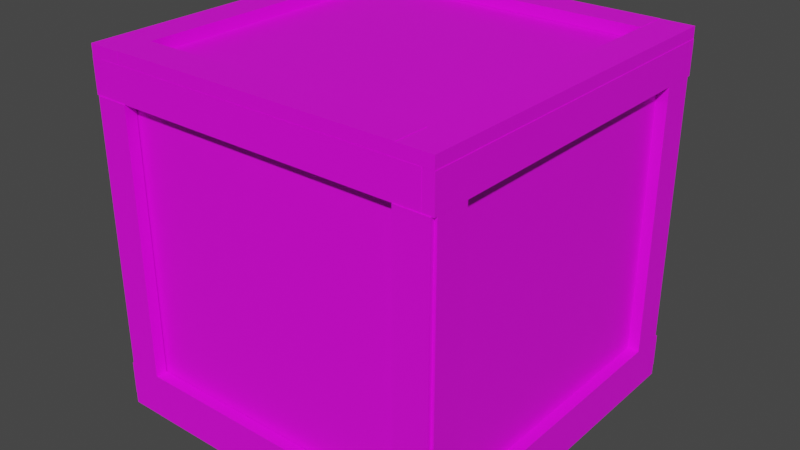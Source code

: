 # Source: Box.blend  (saved by Blender 2.80.75; exported with 4.5.12 LTS)
import bpy
from mathutils import Matrix  # noqa: F401  (used for matrix-valued properties, if any)

bpy.ops.wm.read_factory_settings(use_empty=True)
scene = bpy.context.scene
scene.name = 'Scene'

# ---- collections
col_collection = bpy.data.collections.new('Collection'); scene.collection.children.link(col_collection)

# ---- images (referenced by path relative to the original .blend; pixels are not part of the script)
import os
ASSET_DIR = os.environ.get("B2B_ASSET_DIR", "")  # directory of the original .blend (textures are referenced by path, not embedded)
HERE = os.path.dirname(os.path.abspath(__file__))  # packed textures are extracted next to this script under _unpacked/

def load_image(name, relpath, width, height, colorspace="sRGB"):
    """Load a texture the original file referenced (path relative to the .blend, or extracted next to this script)."""
    p = next((c for c in (os.path.join(HERE, relpath), os.path.join(ASSET_DIR, relpath)) if relpath and os.path.exists(c)), "")
    if p:
        img = bpy.data.images.load(p, check_existing=True)
        img.name = name
    else:  # same state as the original file: an image datablock whose file is absent (Cycles renders it pink)
        img = bpy.data.images.new(name, width, height)
        img.source = "FILE"
        img.filepath = "//" + (relpath or name)
    img.colorspace_settings.name = colorspace
    return img
img_woodtexture003_png = load_image('WoodTexture003.png', 'WoodTexture003.png', 1024, 1024, 'sRGB')
img_texturebake = load_image('textureBake', 'BoxTexture.png', 1024, 1024, 'sRGB')

# ---- materials (node trees are filled in below, after node groups)
mat_woodmaterial = bpy.data.materials.new('WoodMaterial')

# ---- material node trees
mat_woodmaterial.use_nodes = True; mat_woodmaterial.node_tree.nodes.clear()
_N = mat_woodmaterial.node_tree.nodes; _L = mat_woodmaterial.node_tree.links
n0 = _N.new('ShaderNodeOutputMaterial'); n0.name = 'Material Output'; n0.location = (300, 300)
n1 = _N.new('ShaderNodeBsdfPrincipled'); n1.name = 'Principled BSDF'; n1.location = (10, 300)
n1.distribution = 'GGX'
n1.subsurface_method = 'BURLEY'
n1.inputs[3].default_value = 1.45
n1.inputs[27].default_value = (0.0, 0.0, 0.0, 1.0)
n1.inputs[28].default_value = 1.0
n2 = _N.new('ShaderNodeMapping'); n2.name = 'Mapping'; n2.location = (-652, 289)
n3 = _N.new('ShaderNodeTexCoord'); n3.name = 'Texture Coordinate'; n3.location = (-837, 283)
n4 = _N.new('ShaderNodeTexImage'); n4.name = 'Image Texture'; n4.location = (-280, 280)
n4.image = img_woodtexture003_png
n5 = _N.new('ShaderNodeUVMap'); n5.name = 'UV Map'; n5.location = (-1380, -32)
n5.uv_map = 'Joined'
n6 = _N.new('ShaderNodeUVMap'); n6.name = 'UV Map.001'; n6.location = (-1072, -71)
n6.uv_map = 'UVMap'
n7 = _N.new('ShaderNodeTexImage'); n7.name = 'Image Texture.001'; n7.location = (-1174, 243)
n7.image = img_texturebake
_L.new(n1.outputs[0], n0.inputs[0])
_L.new(n4.outputs[0], n1.inputs[0])
_L.new(n2.outputs[0], n4.inputs[0])
_L.new(n5.outputs[0], n7.inputs[0])
_L.new(n6.outputs[0], n2.inputs[0])
n0.is_active_output = True

# ---- world
world_world = bpy.data.worlds.new('World'); scene.world = world_world
world_world.use_nodes = True; world_world.node_tree.nodes.clear()
_N = world_world.node_tree.nodes; _L = world_world.node_tree.links
n0 = _N.new('ShaderNodeOutputWorld'); n0.name = 'World Output'; n0.location = (300, 300)
n1 = _N.new('ShaderNodeBackground'); n1.name = 'Background'; n1.location = (10, 300)
n1.inputs[0].default_value = (0.05088, 0.05088, 0.05088, 1.0)
_L.new(n1.outputs[0], n0.inputs[0])
n0.is_active_output = True
world_world.color = (0.05088, 0.05088, 0.05088)
world_world.use_sun_shadow = False
world_world.sun_shadow_jitter_overblur = 0.0

# ---- meshes
me_cube_012 = bpy.data.meshes.new('Cube.012')
me_cube_012.from_pydata([(0.5, -0.5, 0.5), (-0.5, -0.5, 0.5), (0.5, 0.5, 0.5), (-0.5, 0.5, 0.5), (0.5, -0.5, -0.5), (-0.5, -0.5, -0.5), (0.5, 0.5, -0.5), (-0.5, 0.5, -0.5), (0.5338, -0.5263, 0.3999), (0.4994, -0.5263, 0.3999), (0.4994, -0.5355, 0.5), (0.5338, -0.5355, 0.5), (0.4994, -0.5263, 0.3999), (0.5338, -0.5263, 0.3999), (0.5, -0.5359, 0.4), (0.5, -0.5015, 0.4), (0.5338, -0.4263, 0.3999), (0.4994, -0.4263, 0.3999), (0.5, -0.5359, 0.5), (0.5, -0.5015, 0.5), (0.5338, -0.5355, 0.4), (0.4994, -0.5355, 0.4), (0.5338, -0.4263, 0.3999), (0.4994, -0.4263, 0.3999), (0.426, -0.5378, 0.3999), (0.426, -0.5034, 0.3999), (0.526, -0.5378, 0.3999), (0.526, -0.5034, 0.3999), (0.4328, -0.4352, 0.5006), (0.4328, -0.4352, 0.535), (0.4328, -0.5352, 0.5006), (0.4328, -0.5352, 0.535), (0.5327, -0.5355, 0.5342), (0.5327, -0.5355, 0.4999), (0.4327, -0.5355, 0.4999), (0.4327, -0.5355, 0.5342), (-0.5338, -0.5263, 0.3999), (-0.4994, -0.5263, 0.3999), (-0.4994, -0.5355, 0.5), (-0.5338, -0.5355, 0.5), (-0.4994, -0.5263, 0.3999), (-0.5338, -0.5263, 0.3999), (-0.5, -0.5359, 0.4), (-0.5, -0.5015, 0.4), (-0.5338, -0.4263, 0.3999), (-0.4994, -0.4263, 0.3999), (-0.5, -0.5359, 0.5), (-0.5, -0.5015, 0.5), (-0.5338, -0.5355, 0.4), (-0.4994, -0.5355, 0.4), (-0.5338, -0.4263, 0.3999), (-0.4994, -0.4263, 0.3999), (-0.426, -0.5378, 0.3999), (-0.426, -0.5034, 0.3999), (-0.526, -0.5378, 0.3999), (-0.526, -0.5034, 0.3999), (-0.4328, -0.4352, 0.5006), (-0.4328, -0.4352, 0.535), (-0.4328, -0.5352, 0.5006), (-0.4328, -0.5352, 0.535), (-0.5327, -0.5355, 0.5342), (-0.5327, -0.5355, 0.4999), (-0.4327, -0.5355, 0.4999), (-0.4327, -0.5355, 0.5342), (0.5338, 0.5263, 0.3999), (0.4994, 0.5263, 0.3999), (0.4994, 0.5355, 0.5), (0.5338, 0.5355, 0.5), (0.4994, 0.5263, 0.3999), (0.5338, 0.5263, 0.3999), (0.5, 0.5359, 0.4), (0.5, 0.5015, 0.4), (0.5338, 0.4263, 0.3999), (0.4994, 0.4263, 0.3999), (0.5, 0.5359, 0.5), (0.5, 0.5015, 0.5), (0.5338, 0.5355, 0.4), (0.4994, 0.5355, 0.4), (0.5338, 0.4263, 0.3999), (0.4994, 0.4263, 0.3999), (0.426, 0.5378, 0.3999), (0.426, 0.5034, 0.3999), (0.526, 0.5378, 0.3999), (0.526, 0.5034, 0.3999), (0.4328, 0.4352, 0.5006), (0.4328, 0.4352, 0.535), (0.4328, 0.5352, 0.5006), (0.4328, 0.5352, 0.535), (0.5327, 0.5355, 0.5342), (0.5327, 0.5355, 0.4999), (0.4327, 0.5355, 0.4999), (0.4327, 0.5355, 0.5342), (-0.5338, 0.5263, 0.3999), (-0.4994, 0.5263, 0.3999), (-0.4994, 0.5355, 0.5), (-0.5338, 0.5355, 0.5), (-0.4994, 0.5263, 0.3999), (-0.5338, 0.5263, 0.3999), (-0.5, 0.5359, 0.4), (-0.5, 0.5015, 0.4), (-0.5338, 0.4263, 0.3999), (-0.4994, 0.4263, 0.3999), (-0.5, 0.5359, 0.5), (-0.5, 0.5015, 0.5), (-0.5338, 0.5355, 0.4), (-0.4994, 0.5355, 0.4), (-0.5338, 0.4263, 0.3999), (-0.4994, 0.4263, 0.3999), (-0.426, 0.5378, 0.3999), (-0.426, 0.5034, 0.3999), (-0.526, 0.5378, 0.3999), (-0.526, 0.5034, 0.3999), (-0.4328, 0.4352, 0.5006), (-0.4328, 0.4352, 0.535), (-0.4328, 0.5352, 0.5006), (-0.4328, 0.5352, 0.535), (-0.5327, 0.5355, 0.5342), (-0.5327, 0.5355, 0.4999), (-0.4327, 0.5355, 0.4999), (-0.4327, 0.5355, 0.5342), (0.5338, -0.5263, -0.3999), (0.4994, -0.5263, -0.3999), (0.4994, -0.5355, -0.5), (0.5338, -0.5355, -0.5), (0.4994, -0.5263, -0.3999), (0.5338, -0.5263, -0.3999), (0.5, -0.5359, -0.4), (0.5, -0.5015, -0.4), (0.5338, -0.4263, -0.3999), (0.4994, -0.4263, -0.3999), (0.5, -0.5359, -0.5), (0.5, -0.5015, -0.5), (0.5338, -0.5355, -0.4), (0.4994, -0.5355, -0.4), (0.5338, -0.4263, -0.3999), (0.4994, -0.4263, -0.3999), (0.426, -0.5378, -0.3999), (0.426, -0.5034, -0.3999), (0.526, -0.5378, -0.3999), (0.526, -0.5034, -0.3999), (0.4328, -0.4352, -0.5006), (0.4328, -0.4352, -0.535), (0.4328, -0.5352, -0.5006), (0.4328, -0.5352, -0.535), (0.5327, -0.5355, -0.5342), (0.5327, -0.5355, -0.4999), (0.4327, -0.5355, -0.4999), (0.4327, -0.5355, -0.5342), (-0.5338, -0.5263, -0.3999), (-0.4994, -0.5263, -0.3999), (-0.4994, -0.5355, -0.5), (-0.5338, -0.5355, -0.5), (-0.4994, -0.5263, -0.3999), (-0.5338, -0.5263, -0.3999), (-0.5, -0.5359, -0.4), (-0.5, -0.5015, -0.4), (-0.5338, -0.4263, -0.3999), (-0.4994, -0.4263, -0.3999), (-0.5, -0.5359, -0.5), (-0.5, -0.5015, -0.5), (-0.5338, -0.5355, -0.4), (-0.4994, -0.5355, -0.4), (-0.5338, -0.4263, -0.3999), (-0.4994, -0.4263, -0.3999), (-0.426, -0.5378, -0.3999), (-0.426, -0.5034, -0.3999), (-0.526, -0.5378, -0.3999), (-0.526, -0.5034, -0.3999), (-0.4328, -0.4352, -0.5006), (-0.4328, -0.4352, -0.535), (-0.4328, -0.5352, -0.5006), (-0.4328, -0.5352, -0.535), (-0.5327, -0.5355, -0.5342), (-0.5327, -0.5355, -0.4999), (-0.4327, -0.5355, -0.4999), (-0.4327, -0.5355, -0.5342), (0.5338, 0.5263, -0.3999), (0.4994, 0.5263, -0.3999), (0.4994, 0.5355, -0.5), (0.5338, 0.5355, -0.5), (0.4994, 0.5263, -0.3999), (0.5338, 0.5263, -0.3999), (0.5, 0.5359, -0.4), (0.5, 0.5015, -0.4), (0.5338, 0.4263, -0.3999), (0.4994, 0.4263, -0.3999), (0.5, 0.5359, -0.5), (0.5, 0.5015, -0.5), (0.5338, 0.5355, -0.4), (0.4994, 0.5355, -0.4), (0.5338, 0.4263, -0.3999), (0.4994, 0.4263, -0.3999), (0.426, 0.5378, -0.3999), (0.426, 0.5034, -0.3999), (0.526, 0.5378, -0.3999), (0.526, 0.5034, -0.3999), (0.4328, 0.4352, -0.5006), (0.4328, 0.4352, -0.535), (0.4328, 0.5352, -0.5006), (0.4328, 0.5352, -0.535), (0.5327, 0.5355, -0.5342), (0.5327, 0.5355, -0.4999), (0.4327, 0.5355, -0.4999), (0.4327, 0.5355, -0.5342), (-0.5338, 0.5263, -0.3999), (-0.4994, 0.5263, -0.3999), (-0.4994, 0.5355, -0.5), (-0.5338, 0.5355, -0.5), (-0.4994, 0.5263, -0.3999), (-0.5338, 0.5263, -0.3999), (-0.5, 0.5359, -0.4), (-0.5, 0.5015, -0.4), (-0.5338, 0.4263, -0.3999), (-0.4994, 0.4263, -0.3999), (-0.5, 0.5359, -0.5), (-0.5, 0.5015, -0.5), (-0.5338, 0.5355, -0.4), (-0.4994, 0.5355, -0.4), (-0.5338, 0.4263, -0.3999), (-0.4994, 0.4263, -0.3999), (-0.426, 0.5378, -0.3999), (-0.426, 0.5034, -0.3999), (-0.526, 0.5378, -0.3999), (-0.526, 0.5034, -0.3999), (-0.4328, 0.4352, -0.5006), (-0.4328, 0.4352, -0.535), (-0.4328, 0.5352, -0.5006), (-0.4328, 0.5352, -0.535), (-0.5327, 0.5355, -0.5342), (-0.5327, 0.5355, -0.4999), (-0.4327, 0.5355, -0.4999), (-0.4327, 0.5355, -0.5342)], [], [(4, 0, 1, 5), (1, 0, 2, 3), (3, 2, 6, 7), (2, 0, 4, 6), (6, 4, 5, 7), (1, 3, 7, 5), (22, 134, 135, 23), (22, 23, 9, 8), (11, 67, 66, 10), (43, 47, 19, 15), (21, 77, 76, 20), (16, 17, 12, 13), (66, 77, 21, 10), (11, 10, 21, 20), (19, 47, 46, 18), (8, 120, 134, 22), (14, 15, 19, 18), (9, 121, 120, 8), (20, 76, 67, 11), (135, 121, 9, 23), (24, 136, 138, 26), (18, 46, 42, 14), (26, 138, 139, 27), (26, 27, 25, 24), (28, 56, 57, 29), (139, 137, 25, 27), (25, 137, 136, 24), (31, 59, 58, 30), (57, 59, 31, 29), (28, 29, 31, 30), (34, 90, 89, 33), (30, 58, 56, 28), (35, 91, 90, 34), (88, 91, 35, 32), (33, 32, 35, 34), (33, 89, 88, 32), (50, 162, 148, 36), (51, 163, 162, 50), (50, 36, 37, 51), (38, 94, 95, 39), (163, 51, 37, 149), (48, 104, 105, 49), (44, 41, 40, 45), (94, 38, 49, 105), (39, 48, 49, 38), (42, 46, 47, 43), (36, 148, 149, 37), (54, 166, 164, 52), (39, 95, 104, 48), (55, 167, 166, 54), (54, 52, 53, 55), (61, 117, 118, 62), (167, 55, 53, 165), (52, 164, 165, 53), (56, 58, 59, 57), (62, 118, 119, 63), (116, 60, 63, 119), (61, 62, 63, 60), (60, 116, 117, 61), (71, 99, 98, 70), (79, 191, 190, 78), (78, 64, 65, 79), (82, 194, 192, 80), (99, 71, 75, 103), (72, 69, 68, 73), (67, 76, 77, 66), (74, 102, 103, 75), (78, 190, 176, 64), (70, 74, 75, 71), (64, 176, 177, 65), (191, 79, 65, 177), (70, 98, 102, 74), (83, 195, 194, 82), (82, 80, 81, 83), (85, 113, 112, 84), (195, 83, 81, 193), (80, 192, 193, 81), (86, 114, 115, 87), (113, 85, 87, 115), (84, 86, 87, 85), (92, 204, 218, 106), (84, 112, 114, 86), (89, 90, 91, 88), (106, 218, 219, 107), (106, 107, 93, 92), (108, 220, 222, 110), (219, 205, 93, 107), (100, 101, 96, 97), (95, 94, 105, 104), (98, 99, 103, 102), (93, 205, 204, 92), (110, 222, 223, 111), (110, 111, 109, 108), (127, 155, 154, 126), (223, 221, 109, 111), (109, 221, 220, 108), (112, 113, 115, 114), (117, 116, 119, 118), (134, 120, 121, 135), (132, 188, 189, 133), (128, 125, 124, 129), (178, 122, 133, 189), (123, 132, 133, 122), (130, 158, 159, 131), (155, 127, 131, 159), (126, 130, 131, 127), (122, 178, 179, 123), (123, 179, 188, 132), (126, 154, 158, 130), (141, 169, 168, 140), (138, 136, 137, 139), (142, 170, 171, 143), (169, 141, 143, 171), (140, 142, 143, 141), (145, 201, 202, 146), (140, 168, 170, 142), (146, 202, 203, 147), (200, 144, 147, 203), (145, 146, 147, 144), (144, 200, 201, 145), (160, 216, 207, 151), (162, 163, 149, 148), (161, 217, 216, 160), (156, 157, 152, 153), (206, 217, 161, 150), (151, 150, 161, 160), (154, 155, 159, 158), (151, 207, 206, 150), (174, 230, 229, 173), (166, 167, 165, 164), (168, 169, 171, 170), (175, 231, 230, 174), (228, 231, 175, 172), (173, 172, 175, 174), (173, 229, 228, 172), (182, 210, 211, 183), (190, 191, 177, 176), (184, 185, 180, 181), (179, 178, 189, 188), (187, 215, 214, 186), (211, 215, 187, 183), (182, 183, 187, 186), (196, 224, 225, 197), (186, 214, 210, 182), (194, 195, 193, 192), (199, 227, 226, 198), (225, 227, 199, 197), (196, 197, 199, 198), (198, 226, 224, 196), (201, 200, 203, 202), (218, 204, 205, 219), (212, 209, 208, 213), (207, 216, 217, 206), (210, 214, 215, 211), (222, 220, 221, 223), (224, 226, 227, 225), (229, 230, 231, 228), (14, 42, 43, 15)])
_uv = me_cube_012.uv_layers.new(name='UVMap')
_uv.uv.foreach_set('vector', [1.0, 0.0, 1.0, 1.0, 0.0, 1.0, 0.0, 0.0, 0.0, 0.0, 1.0, 0.0, 1.0, 1.0, 0.0, 1.0, 0.0, 1.0, 1.0, 1.0, 1.0, 0.0, 0.0, 0.0, 1.0, 1.0, 0.0, 1.0, 0.0, 0.0, 1.0, 0.0, 1.0, 1.0, 1.0, 0.0, 0.0, 0.0, 0.0, 1.0, 0.0, 1.0, 1.0, 1.0, 1.0, 0.0, 0.0, 0.0, 0.5806, 0.6837, 0.5806, 0.976, 0.568, 0.976, 0.568, 0.6837, 0.197, 0.7443, 0.1843, 0.7443, 0.1843, 0.7077, 0.197, 0.7077, 0.886, 0.0, 0.886, 0.3914, 0.8733, 0.3914, 0.8733, 0.0, 0.6268, 0.3655, 0.5899, 0.3655, 0.5899, 0.0, 0.6268, 0.0, 0.886, 0.3914, 0.886, 0.0, 0.8986, 0.0, 0.8986, 0.3914, 0.1475, 0.7443, 0.1348, 0.7443, 0.1348, 0.7077, 0.1475, 0.7077, 0.4793, 0.0, 0.5162, 0.0, 0.5162, 0.3914, 0.4793, 0.3914, 0.07487, 0.7443, 0.08754, 0.7443, 0.08754, 0.7808, 0.07487, 0.7808, 0.9747, 0.7309, 0.9747, 0.3655, 0.9873, 0.3655, 0.9873, 0.7309, 0.7374, 0.2923, 0.7374, 0.0, 0.7742, 1.089e-08, 0.7742, 0.2923, 0.6026, 0.7674, 0.5899, 0.7674, 0.5899, 0.7309, 0.6026, 0.7309, 0.5553, 0.6837, 0.5553, 0.976, 0.5426, 0.976, 0.5426, 0.6837, 0.2212, 0.0, 0.2212, 0.3914, 0.1843, 0.3914, 0.1843, 0.0, 0.3687, 0.6837, 0.3318, 0.6837, 0.3318, 0.3914, 0.3687, 0.3914, 0.8111, 0.2923, 0.8111, 0.5845, 0.7742, 0.5845, 0.7742, 0.2923, 0.6636, 0.3655, 0.6636, 0.7309, 0.6268, 0.7309, 0.6268, 0.3655, 0.492, 0.976, 0.492, 0.6837, 0.5046, 0.6837, 0.5046, 0.976, 0.6912, 0.7309, 0.7039, 0.7309, 0.7039, 0.7674, 0.6912, 0.7674, 1.0, 0.3163, 1.0, 0.6326, 0.9873, 0.6326, 0.9873, 0.3163, 0.8111, 0.8768, 0.7742, 0.8768, 0.7742, 0.5845, 0.8111, 0.5845, 0.4424, 0.6837, 0.4424, 0.976, 0.4298, 0.976, 0.4298, 0.6837, 0.3318, 1.0, 0.3318, 0.6837, 0.3445, 0.6837, 0.3445, 1.0, 0.2212, 0.7077, 0.1843, 0.7077, 0.1843, 0.3914, 0.2212, 0.3914, 0.6026, 0.804, 0.5899, 0.804, 0.5899, 0.7674, 0.6026, 0.7674, 0.3318, 0.0, 0.3318, 0.3914, 0.2949, 0.3914, 0.2949, 0.0, 0.2949, 0.3914, 0.2949, 0.7077, 0.2581, 0.7077, 0.2581, 0.3914, 0.8986, 0.7828, 0.8986, 0.3914, 0.9113, 0.3914, 0.9113, 0.7828, 0.2581, 0.0, 0.2949, 0.0, 0.2949, 0.3914, 0.2581, 0.3914, 0.6786, 0.7674, 0.6912, 0.7674, 0.6912, 0.804, 0.6786, 0.804, 0.8606, 0.3914, 0.8606, 0.7828, 0.848, 0.7828, 0.848, 0.3914, 0.4793, 0.6837, 0.4793, 0.3914, 0.5162, 0.3914, 0.5162, 0.6837, 0.4793, 0.976, 0.4793, 0.6837, 0.492, 0.6837, 0.492, 0.976, 0.235, 0.7808, 0.235, 0.7443, 0.2477, 0.7443, 0.2477, 0.7808, 0.9493, 0.3914, 0.9493, 0.7828, 0.9367, 0.7828, 0.9367, 0.3914, 0.7374, 0.8768, 0.7374, 0.5845, 0.7742, 0.5845, 0.7742, 0.8768, 0.9367, 0.3914, 0.9367, 0.0, 0.9493, 0.0, 0.9493, 0.3914, 0.08754, 0.7808, 0.08754, 0.7443, 0.1002, 0.7443, 0.1002, 0.7808, 8.79e-08, 0.3914, 0.0, 0.0, 0.03687, 0.0, 0.03687, 0.3914, 0.6786, 0.7674, 0.6786, 0.804, 0.6659, 0.804, 0.6659, 0.7674, 0.197, 0.7808, 0.197, 0.7443, 0.2097, 0.7443, 0.2097, 0.7808, 0.53, 0.6837, 0.53, 0.976, 0.5173, 0.976, 0.5173, 0.6837, 0.8111, 0.0, 0.8111, 0.2923, 0.7742, 0.2923, 0.7742, 1.089e-08, 0.4056, 0.3914, 0.4056, 0.0, 0.4424, 0.0, 0.4424, 0.3914, 0.4067, 0.6837, 0.4067, 0.976, 0.394, 0.976, 0.394, 0.6837, 0.07487, 0.7443, 0.07487, 0.7808, 0.06221, 0.7808, 0.06221, 0.7443, 0.03687, 0.3914, 0.03687, 0.0, 0.07374, 0.0, 0.07374, 0.3914, 0.553, 0.3914, 0.553, 0.6837, 0.5162, 0.6837, 0.5162, 0.3914, 0.4298, 0.6837, 0.4298, 0.976, 0.4171, 0.976, 0.4171, 0.6837, 0.2857, 0.7443, 0.2857, 0.7808, 0.273, 0.7808, 0.273, 0.7443, 0.8606, 0.0, 0.8606, 0.3914, 0.848, 0.3914, 0.848, 0.0, 0.1475, 0.3914, 0.1475, 0.0, 0.1843, 0.0, 0.1843, 0.3914, 0.6026, 0.7674, 0.6026, 0.7309, 0.6152, 0.7309, 0.6152, 0.7674, 0.9113, 0.7828, 0.9113, 0.3914, 0.924, 0.3914, 0.924, 0.7828, 0.9493, 0.3655, 0.9493, 0.0, 0.962, 0.0, 0.962, 0.3655, 0.4793, 0.6837, 0.4793, 0.976, 0.4666, 0.976, 0.4666, 0.6837, 0.1475, 0.7443, 0.1475, 0.7808, 0.1348, 0.7808, 0.1348, 0.7443, 0.553, 0.6837, 0.553, 0.3914, 0.5899, 0.3914, 0.5899, 0.6837, 0.6268, 0.3655, 0.6268, 0.0, 0.6636, 0.0, 0.6636, 0.3655, 0.1601, 0.7443, 0.1601, 0.7808, 0.1475, 0.7808, 0.1475, 0.7443, 0.7166, 0.7674, 0.7166, 0.804, 0.7039, 0.804, 0.7039, 0.7674, 0.962, 0.3655, 0.962, 1.089e-08, 0.9747, 0.0, 0.9747, 0.3655, 0.4793, 0.3914, 0.4793, 0.6837, 0.4424, 0.6837, 0.4424, 0.3914, 0.2223, 0.7808, 0.2223, 0.7443, 0.235, 0.7443, 0.235, 0.7808, 0.04954, 0.7077, 0.04954, 1.0, 0.03687, 1.0, 0.03687, 0.7077, 0.2949, 0.6837, 0.2949, 0.3914, 0.3318, 0.3914, 0.3318, 0.6837, 0.7005, 0.7309, 0.7005, 0.3655, 0.7374, 0.3655, 0.7374, 0.7309, 2.198e-08, 1.0, 0.0, 0.7077, 0.01267, 0.7077, 0.01267, 1.0, 0.1221, 0.7808, 0.1221, 0.7443, 0.1348, 0.7443, 0.1348, 0.7808, 0.3076, 1.0, 0.3076, 0.6837, 0.3203, 0.6837, 0.3203, 1.0, 0.8111, 0.5845, 0.8111, 0.2923, 0.848, 0.2923, 0.848, 0.5845, 0.3814, 0.6837, 0.3814, 0.976, 0.3687, 0.976, 0.3687, 0.6837, 0.3076, 0.6837, 0.3076, 1.0, 0.2949, 1.0, 0.2949, 0.6837, 0.03687, 0.3914, 0.03687, 0.7077, 8.79e-08, 0.7077, 0.0, 0.3914, 0.2223, 0.7077, 0.2223, 0.7443, 0.2097, 0.7443, 0.2097, 0.7077, 0.3687, 0.6837, 0.3687, 0.3914, 0.4056, 0.3914, 0.4056, 0.6837, 0.1475, 0.3914, 0.1475, 0.7077, 0.1106, 0.7077, 0.1106, 0.3914, 0.04954, 0.7443, 0.04954, 0.7077, 0.06221, 0.7077, 0.06221, 0.7443, 0.5173, 0.6837, 0.5173, 0.976, 0.5046, 0.976, 0.5046, 0.6837, 0.1475, 0.7077, 0.1601, 0.7077, 0.1601, 0.7443, 0.1475, 0.7443, 0.4056, 0.6837, 0.4056, 0.3914, 0.4424, 0.3914, 0.4424, 0.6837, 0.7374, 0.2923, 0.7742, 0.2923, 0.7742, 0.5845, 0.7374, 0.5845, 0.1106, 0.7077, 0.1233, 0.7077, 0.1233, 0.7443, 0.1106, 0.7443, 0.1728, 0.7443, 0.1601, 0.7443, 0.1601, 0.7077, 0.1728, 0.7077, 0.6786, 0.7674, 0.6659, 0.7674, 0.6659, 0.7309, 0.6786, 0.7309, 0.568, 0.6837, 0.568, 0.976, 0.5553, 0.976, 0.5553, 0.6837, 0.394, 0.6837, 0.394, 0.976, 0.3814, 0.976, 0.3814, 0.6837, 0.7166, 0.7674, 0.7039, 0.7674, 0.7039, 0.7309, 0.7166, 0.7309, 0.9747, 0.3655, 0.9747, 0.0, 0.9873, 0.0, 0.9873, 0.3655, 0.848, 0.2923, 0.8111, 0.2923, 0.8111, 1.089e-08, 0.848, 0.0, 0.53, 0.976, 0.53, 0.6837, 0.5426, 0.6837, 0.5426, 0.976, 0.6406, 0.804, 0.6279, 0.804, 0.6279, 0.7674, 0.6406, 0.7674, 0.6786, 0.7309, 0.6912, 0.7309, 0.6912, 0.7674, 0.6786, 0.7674, 0.2604, 0.7077, 0.2604, 0.7443, 0.2477, 0.7443, 0.2477, 0.7077, 0.8986, 0.3914, 0.8986, 0.7828, 0.886, 0.7828, 0.886, 0.3914, 0.273, 0.7077, 0.273, 0.7443, 0.2604, 0.7443, 0.2604, 0.7077, 0.553, 0.0, 0.553, 0.3914, 0.5162, 0.3914, 0.5162, 0.0, 0.6532, 0.804, 0.6532, 0.7674, 0.6659, 0.7674, 0.6659, 0.804, 0.8353, 0.95, 0.8353, 0.5845, 0.848, 0.5845, 0.848, 0.95, 0.7005, 0.3655, 0.7005, 0.7309, 0.6636, 0.7309, 0.6636, 0.3655, 0.6406, 0.7674, 0.6406, 0.7309, 0.6532, 0.7309, 0.6532, 0.7674, 0.8733, 0.7828, 0.8733, 0.3914, 0.886, 0.3914, 0.886, 0.7828, 0.4056, 2.178e-08, 0.4056, 0.3914, 0.3687, 0.3914, 0.3687, 0.0, 0.6268, 0.3655, 0.6268, 0.7309, 0.5899, 0.7309, 0.5899, 0.3655, 0.9873, 0.3163, 0.9873, 2.178e-08, 1.0, 0.0, 1.0, 0.3163, 0.1843, 0.7808, 0.1843, 0.7443, 0.197, 0.7443, 0.197, 0.7808, 0.3445, 1.0, 0.3445, 0.6837, 0.3572, 0.6837, 0.3572, 1.0, 0.1106, 0.3914, 0.1106, 0.7077, 0.07374, 0.7077, 0.07374, 0.3914, 0.01267, 0.7808, 0.01267, 0.7443, 0.02534, 0.7443, 0.02534, 0.7808, 0.2212, 0.3914, 0.2212, 0.0, 0.2581, 0.0, 0.2581, 0.3914, 0.2581, 0.3914, 0.2581, 0.7077, 0.2212, 0.7077, 0.2212, 0.3914, 0.8986, 0.3914, 0.8986, 0.0, 0.9113, 0.0, 0.9113, 0.3914, 0.3318, 0.3914, 0.3318, 0.0, 0.3687, 0.0, 0.3687, 0.3914, 0.2857, 0.7077, 0.2857, 0.7443, 0.273, 0.7443, 0.273, 0.7077, 0.8733, 0.3914, 0.8733, 0.7828, 0.8606, 0.7828, 0.8606, 0.3914, 0.4424, 0.3914, 0.4424, 0.0, 0.4793, 0.0, 0.4793, 0.3914, 0.01267, 0.7077, 0.02534, 0.7077, 0.02534, 0.7443, 0.01267, 0.7443, 0.9367, 0.0, 0.9367, 0.3914, 0.924, 0.3914, 0.924, 0.0, 0.06221, 0.7077, 0.07487, 0.7077, 0.07487, 0.7443, 0.06221, 0.7443, 0.553, 0.0, 0.5899, 0.0, 0.5899, 0.3914, 0.553, 0.3914, 0.06221, 0.7808, 0.04954, 0.7808, 0.04954, 0.7443, 0.06221, 0.7443, 0.6152, 0.7309, 0.6279, 0.7309, 0.6279, 0.7674, 0.6152, 0.7674, 0.924, 0.7828, 0.924, 0.3914, 0.9367, 0.3914, 0.9367, 0.7828, 0.1475, 0.0, 0.1475, 0.3914, 0.1106, 0.3914, 0.1106, 0.0, 0.6406, 0.7674, 0.6279, 0.7674, 0.6279, 0.7309, 0.6406, 0.7309, 0.6406, 0.7674, 0.6532, 0.7674, 0.6532, 0.804, 0.6406, 0.804, 0.8733, 0.0, 0.8733, 0.3914, 0.8606, 0.3914, 0.8606, 0.0, 0.07374, 0.0, 0.1106, 0.0, 0.1106, 0.3914, 0.07374, 0.3914, 0.6279, 0.804, 0.6152, 0.804, 0.6152, 0.7674, 0.6279, 0.7674, 0.9113, 0.3914, 0.9113, 0.0, 0.924, 0.0, 0.924, 0.3914, 0.9493, 0.7309, 0.9493, 0.3655, 0.962, 0.3655, 0.962, 0.7309, 0.235, 0.7443, 0.2223, 0.7443, 0.2223, 0.7077, 0.235, 0.7077, 0.2477, 0.7443, 0.235, 0.7443, 0.235, 0.7077, 0.2477, 0.7077, 0.2097, 0.7443, 0.197, 0.7443, 0.197, 0.7077, 0.2097, 0.7077, 0.8111, 0.95, 0.8111, 0.5845, 0.8238, 0.5845, 0.8238, 0.95, 0.7005, 0.3655, 0.6636, 0.3655, 0.6636, 0.0, 0.7005, 0.0, 0.1002, 0.7443, 0.1129, 0.7443, 0.1129, 0.7808, 0.1002, 0.7808, 0.4424, 1.0, 0.4424, 0.6837, 0.4551, 0.6837, 0.4551, 1.0, 0.7005, 0.3655, 0.7005, 0.0, 0.7374, 0.0, 0.7374, 0.3655, 0.6532, 0.7309, 0.6659, 0.7309, 0.6659, 0.7674, 0.6532, 0.7674, 1.0, 0.6326, 1.0, 0.9489, 0.9873, 0.9489, 0.9873, 0.6326, 0.1475, 0.3914, 0.1843, 0.3914, 0.1843, 0.7077, 0.1475, 0.7077, 0.2097, 0.7443, 0.2223, 0.7443, 0.2223, 0.7808, 0.2097, 0.7808, 0.03687, 0.7077, 0.03687, 0.3914, 0.07374, 0.3914, 0.07374, 0.7077, 0.07487, 0.7077, 0.08754, 0.7077, 0.08754, 0.7443, 0.07487, 0.7443, 0.2604, 0.7808, 0.2604, 0.7443, 0.273, 0.7443, 0.273, 0.7808, 0.2477, 0.7808, 0.2477, 0.7443, 0.2604, 0.7443, 0.2604, 0.7808, 0.7166, 0.804, 0.7166, 0.7674, 0.7293, 0.7674, 0.7293, 0.804, 0.1728, 0.7443, 0.1728, 0.7808, 0.1601, 0.7808, 0.1601, 0.7443, 0.7293, 0.7309, 0.7293, 0.7674, 0.7166, 0.7674, 0.7166, 0.7309, 0.6026, 0.804, 0.6026, 0.7674, 0.6152, 0.7674, 0.6152, 0.804, 0.08754, 0.7443, 0.08754, 0.7077, 0.1002, 0.7077, 0.1002, 0.7443, 0.962, 0.7309, 0.962, 0.3655, 0.9747, 0.3655, 0.9747, 0.7309])
_uv = me_cube_012.uv_layers.new(name='Joined')
_uv.uv.foreach_set('vector', [0.2649, 0.526, 0.2649, 0.263, 0.5298, 0.263, 0.5298, 0.526, 3.947e-08, 0.789, 0.0, 0.526, 0.2649, 0.526, 0.2649, 0.789, 3.158e-08, 0.526, 0.0, 0.263, 0.2649, 0.263, 0.2649, 0.526, 1.026e-07, 0.263, 0.0, 7.054e-08, 0.2649, 0.0, 0.2649, 0.263, 0.5298, 0.263, 0.5298, 2.351e-08, 0.7947, 0.0, 0.7947, 0.263, 0.2649, 0.263, 0.2649, 3.135e-08, 0.5298, 0.0, 0.5298, 0.263, 0.05462, 0.789, 0.05462, 0.9994, 0.04551, 0.9994, 0.04551, 0.789, 0.1365, 0.8153, 0.1274, 0.8153, 0.1274, 0.789, 0.1365, 0.789, 0.9545, 0.263, 0.9545, 0.5447, 0.9454, 0.5447, 0.9454, 0.263, 0.4503, 0.789, 0.4239, 0.789, 0.4239, 0.526, 0.4503, 0.526, 0.9363, 0.5447, 0.9363, 0.263, 0.9454, 0.263, 0.9454, 0.5447, 0.1092, 0.8153, 0.1001, 0.8153, 0.1001, 0.789, 0.1092, 0.789, 0.3179, 0.526, 0.3444, 0.526, 0.3444, 0.8077, 0.3179, 0.8077, 0.274, 0.8077, 0.2831, 0.8077, 0.2831, 0.834, 0.274, 0.834, 0.9545, 0.263, 0.9545, 0.0, 0.9636, 0.0, 0.9636, 0.263, 0.8742, 0.6837, 0.8742, 0.4733, 0.9007, 0.4733, 0.9007, 0.6837, 0.2276, 0.8153, 0.2185, 0.8153, 0.2185, 0.789, 0.2276, 0.789, 0.01821, 0.789, 0.01821, 0.9994, 0.009103, 0.9994, 0.009103, 0.789, 0.6888, 0.263, 0.6888, 0.5447, 0.6623, 0.5447, 0.6623, 0.263, 0.8477, 0.4733, 0.8212, 0.4733, 0.8212, 0.263, 0.8477, 0.263, 0.9272, 0.263, 0.9272, 0.4733, 0.9007, 0.4733, 0.9007, 0.263, 0.6093, 0.5447, 0.6093, 0.8077, 0.5828, 0.8077, 0.5828, 0.5447, 1.579e-08, 0.9994, 0.0, 0.789, 0.009103, 0.789, 0.009103, 0.9994, 0.4512, 0.789, 0.4603, 0.789, 0.4603, 0.8153, 0.4512, 0.8153, 0.9909, 0.0, 0.9909, 0.2276, 0.9818, 0.2276, 0.9818, 0.0, 0.9272, 0.894, 0.9007, 0.894, 0.9007, 0.6837, 0.9272, 0.6837, 0.6805, 0.7724, 0.6805, 0.9827, 0.6714, 0.9827, 0.6714, 0.7724, 0.6623, 1.0, 0.6623, 0.7724, 0.6714, 0.7724, 0.6714, 1.0, 0.8212, 0.4907, 0.7947, 0.4907, 0.7947, 0.263, 0.8212, 0.263, 0.418, 0.834, 0.4089, 0.834, 0.4089, 0.8077, 0.418, 0.8077, 0.7682, 0.263, 0.7682, 0.5447, 0.7417, 0.5447, 0.7417, 0.263, 0.8212, 0.4907, 0.8212, 0.7183, 0.7947, 0.7183, 0.7947, 0.4907, 0.9636, 0.5447, 0.9636, 0.263, 0.9727, 0.263, 0.9727, 0.5447, 0.7682, 0.263, 0.7947, 0.263, 0.7947, 0.5447, 0.7682, 0.5447, 0.5215, 0.8077, 0.5306, 0.8077, 0.5306, 0.834, 0.5215, 0.834, 0.9363, 0.263, 0.9363, 0.5447, 0.9272, 0.5447, 0.9272, 0.263, 0.8477, 0.6837, 0.8477, 0.4733, 0.8742, 0.4733, 0.8742, 0.6837, 0.7599, 0.9827, 0.7599, 0.7724, 0.7691, 0.7724, 0.7691, 0.9827, 0.4603, 0.8153, 0.4603, 0.789, 0.4694, 0.789, 0.4694, 0.8153, 0.9818, 0.263, 0.9818, 0.5447, 0.9727, 0.5447, 0.9727, 0.263, 0.9007, 0.6837, 0.9007, 0.4733, 0.9272, 0.4733, 0.9272, 0.6837, 0.9727, 0.8264, 0.9727, 0.5447, 0.9818, 0.5447, 0.9818, 0.8264, 0.3088, 0.834, 0.3088, 0.8077, 0.3179, 0.8077, 0.3179, 0.834, 0.5298, 0.5447, 0.5298, 0.263, 0.5563, 0.263, 0.5563, 0.5447, 0.5745, 0.8077, 0.5745, 0.834, 0.5654, 0.834, 0.5654, 0.8077, 0.3361, 0.834, 0.3361, 0.8077, 0.3452, 0.8077, 0.3452, 0.834, 0.7782, 0.7724, 0.7782, 0.9827, 0.7691, 0.9827, 0.7691, 0.7724, 0.9007, 0.6837, 0.9007, 0.894, 0.8742, 0.894, 0.8742, 0.6837, 0.2914, 0.8077, 0.2914, 0.526, 0.3179, 0.526, 0.3179, 0.8077, 0.7508, 0.7724, 0.7508, 0.9827, 0.7417, 0.9827, 0.7417, 0.7724, 0.4876, 0.789, 0.4876, 0.8153, 0.4785, 0.8153, 0.4785, 0.789, 0.6093, 0.5447, 0.6093, 0.263, 0.6358, 0.263, 0.6358, 0.5447, 0.9272, 0.0, 0.9272, 0.2103, 0.9007, 0.2103, 0.9007, 7.838e-09, 0.7599, 0.7724, 0.7599, 0.9827, 0.7508, 0.9827, 0.7508, 0.7724, 0.3907, 0.8077, 0.3907, 0.834, 0.3816, 0.834, 0.3816, 0.8077, 0.9363, 0.5447, 0.9363, 0.8264, 0.9272, 0.8264, 0.9272, 0.5447, 0.5828, 0.5447, 0.5828, 0.263, 0.6093, 0.263, 0.6093, 0.5447, 0.2094, 0.8153, 0.2094, 0.789, 0.2185, 0.789, 0.2185, 0.8153, 0.9545, 0.5447, 0.9545, 0.263, 0.9636, 0.263, 0.9636, 0.5447, 0.8038, 0.9813, 0.8038, 0.7183, 0.8129, 0.7183, 0.8129, 0.9813, 0.7873, 0.7724, 0.7873, 0.9827, 0.7782, 0.9827, 0.7782, 0.7724, 0.4785, 0.789, 0.4785, 0.8153, 0.4694, 0.8153, 0.4694, 0.789, 0.8742, 0.2103, 0.8742, 1.568e-08, 0.9007, 0.0, 0.9007, 0.2103, 0.4768, 0.789, 0.4768, 0.526, 0.5033, 0.526, 0.5033, 0.789, 0.2922, 0.8077, 0.2922, 0.834, 0.2831, 0.834, 0.2831, 0.8077, 0.5927, 0.8077, 0.5927, 0.834, 0.5836, 0.834, 0.5836, 0.8077, 0.9636, 0.263, 0.9636, 7.838e-09, 0.9727, 0.0, 0.9727, 0.263, 0.8742, 0.263, 0.8742, 0.4733, 0.8477, 0.4733, 0.8477, 0.263, 0.3452, 0.834, 0.3452, 0.8077, 0.3543, 0.8077, 0.3543, 0.834, 0.06372, 0.789, 0.06372, 0.9994, 0.05462, 0.9994, 0.05462, 0.789, 0.8212, 0.2103, 0.8212, 7.838e-09, 0.8477, 0.0, 0.8477, 0.2103, 0.6358, 0.8077, 0.6358, 0.5447, 0.6623, 0.5447, 0.6623, 0.8077, 0.06372, 0.9994, 0.06372, 0.789, 0.07282, 0.789, 0.07282, 0.9994, 0.4876, 0.8153, 0.4876, 0.789, 0.4967, 0.789, 0.4967, 0.8153, 0.6979, 1.0, 0.6979, 0.7724, 0.707, 0.7724, 0.707, 1.0, 0.8742, 0.4733, 0.8742, 0.263, 0.9007, 0.263, 0.9007, 0.4733, 0.7244, 0.7724, 0.7244, 0.9827, 0.7153, 0.9827, 0.7153, 0.7724, 1.0, 0.4907, 1.0, 0.7183, 0.9909, 0.7183, 0.9909, 0.4907, 0.7153, 0.5447, 0.7153, 0.7724, 0.6888, 0.7724, 0.6888, 0.5447, 0.1639, 0.789, 0.1639, 0.8153, 0.1547, 0.8153, 0.1547, 0.789, 0.8477, 0.2103, 0.8477, 0.0, 0.8742, 0.0, 0.8742, 0.2103, 0.6888, 0.5447, 0.6888, 0.7724, 0.6623, 0.7724, 0.6623, 0.5447, 0.7947, 0.2539, 0.7947, 0.2276, 0.8038, 0.2276, 0.8038, 0.2539, 0.03641, 0.789, 0.03641, 0.9994, 0.02731, 0.9994, 0.02731, 0.789, 0.09103, 0.789, 0.1001, 0.789, 0.1001, 0.8153, 0.09103, 0.8153, 0.8212, 0.6837, 0.8212, 0.4733, 0.8477, 0.4733, 0.8477, 0.6837, 0.8477, 0.6837, 0.8742, 0.6837, 0.8742, 0.894, 0.8477, 0.894, 0.1092, 0.789, 0.1183, 0.789, 0.1183, 0.8153, 0.1092, 0.8153, 0.1456, 0.8153, 0.1365, 0.8153, 0.1365, 0.789, 0.1456, 0.789, 0.4421, 0.8153, 0.433, 0.8153, 0.433, 0.789, 0.4421, 0.789, 0.04551, 0.789, 0.04551, 0.9994, 0.03641, 0.9994, 0.03641, 0.789, 0.7417, 0.7724, 0.7417, 0.9827, 0.7326, 0.9827, 0.7326, 0.7724, 0.433, 0.8153, 0.4239, 0.8153, 0.4239, 0.789, 0.433, 0.789, 0.9727, 0.263, 0.9727, 0.0, 0.9818, 0.0, 0.9818, 0.263, 0.8477, 0.894, 0.8212, 0.894, 0.8212, 0.6837, 0.8477, 0.6837, 0.01821, 0.9994, 0.01821, 0.789, 0.02731, 0.789, 0.02731, 0.9994, 0.5124, 0.834, 0.5033, 0.834, 0.5033, 0.8077, 0.5124, 0.8077, 0.2276, 0.789, 0.2367, 0.789, 0.2367, 0.8153, 0.2276, 0.8153, 0.2003, 0.789, 0.2003, 0.8153, 0.1912, 0.8153, 0.1912, 0.789, 0.9454, 0.5447, 0.9454, 0.8264, 0.9363, 0.8264, 0.9363, 0.5447, 0.1912, 0.789, 0.1912, 0.8153, 0.1821, 0.8153, 0.1821, 0.789, 0.3974, 0.526, 0.3974, 0.8077, 0.3709, 0.8077, 0.3709, 0.526, 0.5563, 0.834, 0.5563, 0.8077, 0.5654, 0.8077, 0.5654, 0.834, 0.9272, 0.263, 0.9272, 7.838e-09, 0.9363, 0.0, 0.9363, 0.263, 0.6358, 0.5447, 0.6358, 0.8077, 0.6093, 0.8077, 0.6093, 0.5447, 0.2367, 0.8153, 0.2367, 0.789, 0.2458, 0.789, 0.2458, 0.8153, 0.9454, 0.8264, 0.9454, 0.5447, 0.9545, 0.5447, 0.9545, 0.8264, 0.2914, 0.526, 0.2914, 0.8077, 0.2649, 0.8077, 0.2649, 0.526, 0.5563, 0.5447, 0.5563, 0.8077, 0.5298, 0.8077, 0.5298, 0.5447, 0.9909, 0.2276, 0.9909, 1.568e-08, 1.0, 0.0, 1.0, 0.2276, 0.3179, 0.834, 0.3179, 0.8077, 0.327, 0.8077, 0.327, 0.834, 0.6888, 1.0, 0.6888, 0.7724, 0.6979, 0.7724, 0.6979, 1.0, 0.7417, 0.5447, 0.7417, 0.7724, 0.7153, 0.7724, 0.7153, 0.5447, 0.2649, 0.834, 0.2649, 0.8077, 0.274, 0.8077, 0.274, 0.834, 0.7153, 0.5447, 0.7153, 0.263, 0.7417, 0.263, 0.7417, 0.5447, 0.8212, 0.0, 0.8212, 0.2276, 0.7947, 0.2276, 0.7947, 0.0, 0.9545, 0.8264, 0.9545, 0.5447, 0.9636, 0.5447, 0.9636, 0.8264, 0.6888, 0.5447, 0.6888, 0.263, 0.7153, 0.263, 0.7153, 0.5447, 0.2094, 0.789, 0.2094, 0.8153, 0.2003, 0.8153, 0.2003, 0.789, 0.5124, 0.526, 0.5124, 0.8077, 0.5033, 0.8077, 0.5033, 0.526, 0.3444, 0.8077, 0.3444, 0.526, 0.3709, 0.526, 0.3709, 0.8077, 0.07282, 0.789, 0.08193, 0.789, 0.08193, 0.8153, 0.07282, 0.8153, 0.9909, 0.5447, 0.9909, 0.8264, 0.9818, 0.8264, 0.9818, 0.5447, 0.8038, 0.2276, 0.8129, 0.2276, 0.8129, 0.2539, 0.8038, 0.2539, 0.3974, 0.526, 0.4239, 0.526, 0.4239, 0.8077, 0.3974, 0.8077, 0.822, 0.2539, 0.8129, 0.2539, 0.8129, 0.2276, 0.822, 0.2276, 0.2549, 0.789, 0.264, 0.789, 0.264, 0.8153, 0.2549, 0.8153, 0.9818, 0.5447, 0.9818, 0.263, 0.9909, 0.263, 0.9909, 0.5447, 0.6623, 0.263, 0.6623, 0.5447, 0.6358, 0.5447, 0.6358, 0.263, 0.4512, 0.8153, 0.4421, 0.8153, 0.4421, 0.789, 0.4512, 0.789, 0.3998, 0.8077, 0.4089, 0.8077, 0.4089, 0.834, 0.3998, 0.834, 0.5215, 0.526, 0.5215, 0.8077, 0.5124, 0.8077, 0.5124, 0.526, 0.5563, 0.263, 0.5828, 0.263, 0.5828, 0.5447, 0.5563, 0.5447, 0.5215, 0.834, 0.5124, 0.834, 0.5124, 0.8077, 0.5215, 0.8077, 0.9636, 0.8264, 0.9636, 0.5447, 0.9727, 0.5447, 0.9727, 0.8264, 0.7947, 0.9813, 0.7947, 0.7183, 0.8038, 0.7183, 0.8038, 0.9813, 0.173, 0.8153, 0.1639, 0.8153, 0.1639, 0.789, 0.173, 0.789, 0.1821, 0.8153, 0.173, 0.8153, 0.173, 0.789, 0.1821, 0.789, 0.1547, 0.8153, 0.1456, 0.8153, 0.1456, 0.789, 0.1547, 0.789, 0.9363, 0.263, 0.9363, 0.0, 0.9454, 0.0, 0.9454, 0.263, 0.4768, 0.789, 0.4503, 0.789, 0.4503, 0.526, 0.4768, 0.526, 0.822, 0.2276, 0.8311, 0.2276, 0.8311, 0.2539, 0.822, 0.2539, 0.9909, 0.946, 0.9909, 0.7183, 1.0, 0.7183, 1.0, 0.946, 0.5563, 0.8077, 0.5563, 0.5447, 0.5828, 0.5447, 0.5828, 0.8077, 0.2458, 0.789, 0.2549, 0.789, 0.2549, 0.8153, 0.2458, 0.8153, 1.0, 0.263, 1.0, 0.4907, 0.9909, 0.4907, 0.9909, 0.263, 0.7682, 0.5447, 0.7947, 0.5447, 0.7947, 0.7724, 0.7682, 0.7724, 0.3543, 0.8077, 0.3634, 0.8077, 0.3634, 0.834, 0.3543, 0.834, 0.7417, 0.7724, 0.7417, 0.5447, 0.7682, 0.5447, 0.7682, 0.7724, 0.08193, 0.789, 0.09103, 0.789, 0.09103, 0.8153, 0.08193, 0.8153, 0.3634, 0.834, 0.3634, 0.8077, 0.3725, 0.8077, 0.3725, 0.834, 0.3725, 0.834, 0.3725, 0.8077, 0.3816, 0.8077, 0.3816, 0.834, 0.5745, 0.834, 0.5745, 0.8077, 0.5836, 0.8077, 0.5836, 0.834, 0.3361, 0.8077, 0.3361, 0.834, 0.327, 0.834, 0.327, 0.8077, 0.3013, 0.8077, 0.3013, 0.834, 0.2922, 0.834, 0.2922, 0.8077, 0.3907, 0.834, 0.3907, 0.8077, 0.3998, 0.8077, 0.3998, 0.834, 0.1183, 0.8153, 0.1183, 0.789, 0.1274, 0.789, 0.1274, 0.8153, 0.9454, 0.263, 0.9454, 7.838e-09, 0.9545, 0.0, 0.9545, 0.263])
_uv.active_render = True
me_cube_012.materials.append(mat_woodmaterial)
me_cube_012.use_remesh_preserve_volume = False
me_cube_012.use_remesh_preserve_attributes = False
me_cube_012.use_mirror_vertex_groups = False
me_cube_012.update()

# ---- objects
ob_towntilebox_001 = bpy.data.objects.new('TownTileBox.001', me_cube_012)

# ---- transforms, parenting, visibility, modifiers, constraints
ob_towntilebox_001.location = (0.0, 0.0, 0.5)
ob_towntilebox_001.lineart.crease_threshold = 0.0

# ---- collection membership
col_collection.objects.link(ob_towntilebox_001)

# ---- scene / render settings (as saved in the file)
scene.frame_start = 1; scene.frame_end = 250; scene.frame_set(0)
scene.render.engine = 'CYCLES'
scene.cycles.use_denoising = False
scene.cycles.samples = 128
scene.cycles.sampling_pattern = 'TABULATED_SOBOL'
scene.cycles.use_adaptive_sampling = False
scene.cycles.use_light_tree = False
scene.cycles.bake_type = 'DIFFUSE'
scene.view_settings.view_transform = 'Filmic'
bpy.context.view_layer.update()

# ---- added for rendering (the .blend has no active camera and no usable light): camera, sun
cam_auto = bpy.data.cameras.new('AutoCamera')
cam_auto.lens = 50.0
cam_auto.sensor_width = 36.0
cam_auto.clip_end = 1000.0
ob_auto_camera = bpy.data.objects.new('AutoCamera', cam_auto)
scene.collection.objects.link(ob_auto_camera)
ob_auto_camera.location = (1.71635, -2.05962, 1.87308)
ob_auto_camera.rotation_euler = (1.09748, -7.21219e-08, 0.694738)
scene.camera = ob_auto_camera
light_auto_sun = bpy.data.lights.new('AutoSun', 'SUN')
light_auto_sun.energy = 3.0
light_auto_sun.angle = 0.0523599
ob_auto_sun = bpy.data.objects.new('AutoSun', light_auto_sun)
scene.collection.objects.link(ob_auto_sun)
ob_auto_sun.rotation_euler = (0.872665, 0.174533, 0.523599)
bpy.context.view_layer.update()
